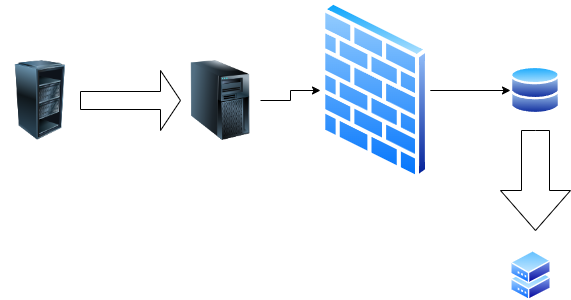

The diagram above was exported from draw.io. Its source (the exported page's mxGraphModel, read from the mxfile embedded in the PNG):
<mxGraphModel dx="1050" dy="541" grid="1" gridSize="10" guides="1" tooltips="1" connect="1" arrows="1" fold="1" page="1" pageScale="1" pageWidth="827" pageHeight="1169" math="0" shadow="0">
  <root>
    <mxCell id="0" />
    <mxCell id="1" parent="0" />
    <mxCell id="CxdkRurzVWr3xmyzl9wl-1" value="" style="image;html=1;image=img/lib/clip_art/computers/Server_Rack_Partial_128x128.png" vertex="1" parent="1">
      <mxGeometry x="210" y="370" width="80" height="80" as="geometry" />
    </mxCell>
    <mxCell id="CxdkRurzVWr3xmyzl9wl-13" style="edgeStyle=orthogonalEdgeStyle;rounded=0;orthogonalLoop=1;jettySize=auto;html=1;entryX=0;entryY=0.5;entryDx=0;entryDy=0;" edge="1" parent="1" source="CxdkRurzVWr3xmyzl9wl-2" target="CxdkRurzVWr3xmyzl9wl-12">
      <mxGeometry relative="1" as="geometry" />
    </mxCell>
    <mxCell id="CxdkRurzVWr3xmyzl9wl-2" value="" style="image;html=1;image=img/lib/clip_art/computers/Server_Tower_128x128.png" vertex="1" parent="1">
      <mxGeometry x="390" y="370" width="80" height="80" as="geometry" />
    </mxCell>
    <mxCell id="CxdkRurzVWr3xmyzl9wl-3" value="" style="shape=singleArrow;whiteSpace=wrap;html=1;" vertex="1" parent="1">
      <mxGeometry x="290" y="380" width="100" height="60" as="geometry" />
    </mxCell>
    <mxCell id="CxdkRurzVWr3xmyzl9wl-8" value="" style="image;aspect=fixed;perimeter=ellipsePerimeter;html=1;align=center;shadow=0;dashed=0;spacingTop=3;image=img/lib/active_directory/databases.svg;" vertex="1" parent="1">
      <mxGeometry x="720" y="375.5" width="50" height="49" as="geometry" />
    </mxCell>
    <mxCell id="CxdkRurzVWr3xmyzl9wl-10" value="" style="image;aspect=fixed;perimeter=ellipsePerimeter;html=1;align=center;shadow=0;dashed=0;spacingTop=3;image=img/lib/active_directory/shadowed_router.svg;" vertex="1" parent="1">
      <mxGeometry x="720" y="560" width="41" height="50" as="geometry" />
    </mxCell>
    <mxCell id="CxdkRurzVWr3xmyzl9wl-14" style="edgeStyle=orthogonalEdgeStyle;rounded=0;orthogonalLoop=1;jettySize=auto;html=1;" edge="1" parent="1" source="CxdkRurzVWr3xmyzl9wl-12" target="CxdkRurzVWr3xmyzl9wl-8">
      <mxGeometry relative="1" as="geometry" />
    </mxCell>
    <mxCell id="CxdkRurzVWr3xmyzl9wl-12" value="" style="image;aspect=fixed;perimeter=ellipsePerimeter;html=1;align=center;shadow=0;dashed=0;spacingTop=3;image=img/lib/active_directory/firewall.svg;" vertex="1" parent="1">
      <mxGeometry x="530" y="310" width="109.8" height="180" as="geometry" />
    </mxCell>
    <mxCell id="CxdkRurzVWr3xmyzl9wl-15" value="" style="html=1;shadow=0;dashed=0;align=center;verticalAlign=middle;shape=mxgraph.arrows2.arrow;dy=0.6;dx=40;direction=south;notch=0;" vertex="1" parent="1">
      <mxGeometry x="710" y="440" width="70" height="100" as="geometry" />
    </mxCell>
  </root>
</mxGraphModel>